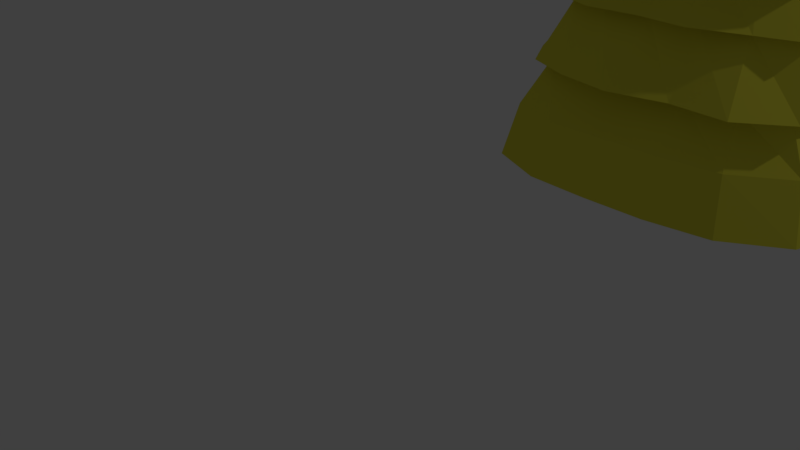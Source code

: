 # Source: haystack.blend  (saved by Blender 2.79.0; exported with 4.5.12 LTS)
import bpy
from mathutils import Matrix  # noqa: F401  (used for matrix-valued properties, if any)

bpy.ops.wm.read_factory_settings(use_empty=True)
scene = bpy.context.scene
scene.name = 'Scene'

# ---- collections
col_collection_1 = bpy.data.collections.new('Collection 1'); scene.collection.children.link(col_collection_1)

# ---- materials (node trees are filled in below, after node groups)
mat_material = bpy.data.materials.new('Material')
mat_material.alpha_threshold = 0.0
mat_material.use_transparent_shadow = False
mat_material.diffuse_color = (0.8, 0.7491, 0.06195, 1.0)
mat_material.roughness = 0.5
mat_material.specular_intensity = 0.1
mat_material.line_color = (0.0, 0.0, 0.0, 1.0)
mat_material_001 = bpy.data.materials.new('Material.001')
mat_material_001.alpha_threshold = 0.0
mat_material_001.use_transparent_shadow = False
mat_material_001.diffuse_color = (0.5362, 0.5596, 0.542, 1.0)
mat_material_001.roughness = 0.5

# ---- material node trees

# ---- world
world_world = bpy.data.worlds.new('World'); scene.world = world_world
world_world.color = (0.05088, 0.05088, 0.05088)
world_world.use_sun_shadow = False
world_world.sun_shadow_jitter_overblur = 0.0
world_world.cycles.sampling_method = 'MANUAL'

# ---- cameras
cam_camera = bpy.data.cameras.new('Camera')
cam_camera.clip_end = 100.0
cam_camera.lens = 35.0
cam_camera.sensor_width = 32.0
cam_camera.sensor_height = 18.0
cam_camera.ortho_scale = 7.314
cam_camera.dof.focus_distance = 0.0
cam_camera.dof.aperture_fstop = 128.0

# ---- lights
light_lamp = bpy.data.lights.new('Lamp', 'POINT')
light_lamp.transmission_factor = 0.0
light_lamp.cutoff_distance = 30.0
light_lamp.energy = 100.0
light_lamp.shadow_buffer_clip_start = 1.001
light_lamp.shadow_soft_size = 0.1
light_lamp.shadow_maximum_resolution = 0.006
light_lamp.use_absolute_resolution = True

# ---- meshes
me_cube = bpy.data.meshes.new('Cube')
me_cube.from_pydata([(0.9246, 0.9395, -1.0), (0.9472, -0.8737, -1.0), (-0.9721, -0.9595, -1.0), (-0.9285, 0.9167, -1.0), (0.2137, 0.2114, 0.9902), (0.1774, -0.2352, 1.026), (-0.1882, -0.193, 1.004), (-0.2561, 0.2134, 1.027), (1.046, 0.6, -1.0), (1.036, 0.2, -1.0), (1.065, -0.2, -1.0), (1.032, -0.6, -1.0), (0.6, 1.118, -1.0), (0.2, 1.143, -1.0), (-0.2, 1.074, -1.0), (-0.6, 1.059, -1.0), (0.7652, 0.7777, -0.3759), (0.6838, 0.6956, 0.006049), (0.5542, 0.5649, 0.3344), (0.5881, 0.6029, 0.6), (0.6, -1.095, -1.0), (0.2, -1.147, -1.0), (-0.2, -1.144, -1.0), (-0.6, -1.119, -1.0), (0.7558, -0.7678, -0.3759), (0.675, -0.6864, 0.006049), (0.5464, -0.5567, 0.3344), (0.5768, -0.591, 0.6), (-1.0, -0.6, -1.0), (-1.132, -0.2, -1.0), (-1.073, 0.2, -1.0), (-1.12, 0.6, -1.0), (-0.7767, -0.7692, -0.3759), (-0.6947, -0.6877, 0.006049), (-0.5643, -0.5578, 0.3344), (-0.6014, -0.5926, 0.6), (-0.7689, 0.7589, -0.3759), (-0.6875, 0.678, 0.006049), (-0.5578, 0.5492, 0.3344), (-0.592, 0.5801, 0.6), (0.2457, 0.1673, 1.011), (0.2386, 0.04773, 1.0), (0.2386, -0.04773, 1.0), (0.2479, -0.1502, 1.007), (0.1638, 0.264, 1.011), (0.04773, 0.2386, 1.0), (-0.04773, 0.2386, 1.0), (-0.1721, 0.2547, 1.03), (0.1432, -0.2386, 1.03), (0.04773, -0.2386, 1.0), (-0.04773, -0.2386, 1.0), (-0.1432, -0.2386, 1.0), (-0.2386, -0.1432, 1.0), (-0.2386, -0.04773, 1.0), (-0.2386, 0.04773, 1.0), (-0.2676, 0.1593, 1.03), (0.3981, 0.6846, 0.6), (0.1327, 0.6521, 0.6), (-0.1327, 0.6974, 0.6), (-0.3981, 0.6635, 0.6), (0.3637, 0.6068, 0.3344), (0.1209, 0.6068, 0.3344), (-0.1218, 0.6068, 0.3344), (-0.3645, 0.6068, 0.3344), (0.4452, 0.7425, 0.006049), (0.1482, 0.7425, 0.006049), (-0.1488, 0.7425, 0.006049), (-0.4458, 0.7425, 0.006049), (0.4965, 0.7892, -0.3759), (0.1653, 0.8278, -0.3759), (-0.1658, 0.8278, -0.3759), (-0.4969, 0.8278, -0.3759), (-0.8281, -0.4967, -0.3759), (-0.8281, -0.1656, -0.3759), (-0.8281, 0.1656, -0.3759), (-0.8281, 0.4967, -0.3759), (-0.7428, -0.4455, 0.006049), (-0.7428, -0.1485, 0.006049), (-0.7428, 0.1485, 0.006049), (-0.7428, 0.4455, 0.006049), (-0.6073, -0.3641, 0.3344), (-0.6073, -0.1214, 0.3344), (-0.6073, 0.1214, 0.3344), (-0.6073, 0.3641, 0.3344), (-0.6843, -0.3981, 0.6), (-0.6851, -0.1327, 0.6), (-0.7554, 0.1327, 0.6), (-0.6635, 0.3981, 0.6), (0.4965, -0.8278, -0.3759), (0.1653, -0.8278, -0.3759), (-0.1658, -0.8278, -0.3759), (-0.4969, -0.8278, -0.3759), (0.4452, -0.7425, 0.006049), (0.1482, -0.7425, 0.006049), (-0.1488, -0.7425, 0.006049), (-0.4458, -0.7425, 0.006049), (0.3637, -0.6068, 0.3344), (0.1209, -0.6068, 0.3344), (-0.1218, -0.6068, 0.3344), (-0.3645, -0.6068, 0.3344), (0.3981, -0.6809, 0.6), (0.1327, -0.6635, 0.6), (-0.1327, -0.7052, 0.6), (-0.3981, -0.6635, 0.6), (0.8276, 0.4967, -0.3759), (0.8276, 0.1656, -0.3759), (0.8276, -0.1656, -0.3759), (0.8276, -0.4967, -0.3759), (0.7422, 0.4455, 0.006049), (0.7422, 0.1485, 0.006049), (0.7422, -0.1485, 0.006049), (0.7422, -0.4455, 0.006049), (0.6064, 0.3641, 0.3344), (0.6064, 0.1214, 0.3344), (0.6064, -0.1214, 0.3344), (0.6064, -0.3641, 0.3344), (0.6635, 0.3981, 0.6), (0.6689, 0.1327, 0.6), (0.7041, -0.1327, 0.6), (0.6635, -0.3981, 0.6), (0.1432, 0.1432, 1.093), (0.1432, 0.04773, 1.093), (0.1432, -0.04773, 1.124), (0.1432, -0.1432, 1.093), (0.04773, 0.1432, 1.093), (0.04773, 0.04773, 1.153), (0.04773, -0.04773, 1.153), (0.04773, -0.1432, 1.124), (-0.04773, 0.1432, 1.124), (-0.04773, 0.04773, 1.153), (-0.04773, -0.04773, 1.153), (-0.04773, -0.1432, 1.093), (-0.1432, 0.1432, 1.093), (-0.1432, 0.04773, 1.124), (-0.1432, -0.04773, 1.093), (-0.1432, -0.1432, 1.093), (0.6, 0.6, -1.0), (0.2, 0.6, -1.0), (-0.2, 0.6, -1.0), (-0.6, 0.6, -1.0), (0.6, 0.2, -1.0), (0.2, 0.2, -1.0), (-0.2, 0.2, -1.0), (-0.6, 0.2, -1.0), (0.6, -0.2, -1.0), (0.2, -0.2, -1.0), (-0.2, -0.2, -1.0), (-0.6, -0.2, -1.0), (0.6, -0.6, -1.0), (0.2, -0.6, -1.0), (-0.2, -0.6, -1.0), (-0.6, -0.6, -1.0), (0.514, 0.5253, 0.5923), (0.5058, -0.5165, 0.5923), (-0.5245, -0.5178, 0.5923), (-0.5177, 0.5086, 0.5923), (0.3412, 0.5694, 0.5923), (0.1135, 0.5694, 0.5923), (-0.1143, 0.5694, 0.5923), (-0.342, 0.5694, 0.5923), (-0.5698, -0.3416, 0.5923), (-0.5698, -0.1139, 0.5923), (-0.5698, 0.1139, 0.5923), (-0.5698, 0.3416, 0.5923), (0.3412, -0.5694, 0.5923), (0.1135, -0.5694, 0.5923), (-0.1143, -0.5694, 0.5923), (-0.342, -0.5694, 0.5923), (0.569, 0.3416, 0.5923), (0.569, 0.1139, 0.5923), (0.569, -0.1139, 0.5923), (0.569, -0.3416, 0.5923), (-0.8078, -0.4501, 0.3617), (-0.8109, -0.15, 0.3617), (-0.8555, 0.15, 0.3617), (-0.7766, 0.4501, 0.3617), (0.4499, -0.7933, 0.3617), (0.1499, -0.776, 0.3617), (-0.1502, -0.8409, 0.3617), (-0.4502, -0.7844, 0.3617), (0.7742, 0.4501, 0.3617), (0.8073, 0.15, 0.3617), (0.75, -0.15, 0.3617), (0.7824, -0.4501, 0.3617), (0.683, 0.6964, 0.3617), (0.673, -0.6858, 0.3617), (-0.6981, -0.6611, 0.3617), (-0.7053, 0.697, 0.3617), (0.4499, 0.8088, 0.3617), (0.1499, 0.7234, 0.3617), (-0.1502, 0.802, 0.3617), (-0.4502, 0.811, 0.3617), (0.7491, 0.7622, 0.01766), (0.7392, -0.7518, 0.01766), (-0.7805, -0.7374, 0.01766), (-0.7925, 0.7797, 0.01766), (0.4889, 0.847, 0.01766), (0.1629, 0.891, 0.01766), (-0.1632, 0.8683, 0.01766), (-0.4893, 0.8695, 0.01766), (-0.8933, -0.4891, 0.01766), (-0.9728, -0.163, 0.01766), (-0.864, 0.163, 0.01766), (-0.8834, 0.4891, 0.01766), (0.4889, -0.8152, 0.01766), (0.1629, -0.9058, 0.01766), (-0.1632, -0.8541, 0.01766), (-0.4893, -0.8605, 0.01766), (0.815, 0.4891, 0.01766), (0.815, 0.163, 0.01766), (0.815, -0.163, 0.01766), (0.815, -0.4891, 0.01766), (0.8338, 0.8475, -0.3715), (0.8235, -0.8366, -0.3715), (-0.8462, -0.8381, -0.3715), (-0.8376, 0.8267, -0.3715), (0.5416, 0.9667, -0.3715), (0.1805, 0.9029, -0.3715), (-0.1807, 0.992, -0.3715), (-0.5419, 0.9512, -0.3715), (-1.02, -0.5418, -0.3715), (-1.004, -0.1806, -0.3715), (-1.059, 0.1806, -0.3715), (-0.9779, 0.5417, -0.3715), (0.5416, -1.037, -0.3715), (0.1805, -0.9951, -0.3715), (-0.1807, -1.063, -0.3715), (-0.5419, -0.9797, -0.3715), (0.9673, 0.5417, -0.3715), (0.9412, 0.1806, -0.3715), (0.9901, -0.1806, -0.3715), (0.9074, -0.5418, -0.3715), (0.856, 0.8699, -0.6559), (0.8794, -0.805, -0.6559), (-0.9027, -0.8907, -0.6559), (-0.8598, 0.8488, -0.6559), (0.5554, 1.005, -0.6559), (0.1851, 1.069, -0.6559), (-0.1853, 1.0, -0.6559), (-0.5557, 0.9854, -0.6559), (-0.926, -0.5555, -0.6559), (-1.058, -0.1852, -0.6559), (-0.9986, 0.1852, -0.6559), (-1.046, 0.5555, -0.6559), (0.5554, -1.021, -0.6559), (0.1851, -1.05, -0.6559), (-0.1853, -1.039, -0.6559), (-0.5557, -1.037, -0.6559), (0.9715, 0.5555, -0.6559), (0.9622, 0.1852, -0.6559), (0.9913, -0.1852, -0.6559), (0.9574, -0.5555, -0.6559), (-1.073, 0.2, -1.0), (-0.9986, 0.1852, -0.6559), (-0.1352, -0.5948, 1.72), (-0.06975, -0.2938, 0.839), (-0.1499, -0.7081, 1.676), (-0.07708, -0.347, 0.8181), (-0.1585, -0.5916, 1.719), (-0.09296, -0.2903, 0.8384), (-0.1732, -0.7048, 1.675), (-0.1003, -0.3439, 0.8174), (-0.1401, -0.6327, 1.705), (-0.145, -0.6705, 1.69), (-0.07627, -0.3397, 0.8209), (-0.07138, -0.3019, 0.8357), (-0.09461, -0.2987, 0.8351), (-0.09951, -0.3364, 0.8203), (-0.1683, -0.6672, 1.69), (-0.1634, -0.6295, 1.705), (-0.147, -0.6939, 1.639), (-0.1323, -0.5807, 1.683), (-0.1555, -0.5774, 1.682), (-0.1702, -0.6907, 1.638), (-0.1653, -0.6531, 1.653), (-0.1604, -0.6153, 1.667), (-0.1372, -0.6186, 1.668), (-0.1421, -0.6563, 1.653), (-0.1357, -0.6396, 1.496), (-0.121, -0.5263, 1.54), (-0.1442, -0.5231, 1.539), (-0.154, -0.5987, 1.51), (-0.1491, -0.561, 1.525), (-0.1259, -0.5642, 1.525), (-0.1308, -0.602, 1.51), (-0.1589, -0.6363, 1.495), (-0.1294, -0.602, 1.452), (-0.1197, -0.5235, 1.482), (-0.1429, -0.52, 1.482), (-0.15, -0.5793, 1.459), (-0.1451, -0.5416, 1.474), (-0.1219, -0.5448, 1.474), (-0.1268, -0.5826, 1.459), (-0.1527, -0.5989, 1.451)], [], [(151, 23, 2, 28), (135, 52, 6, 51), (119, 43, 5, 27), (103, 51, 6, 35), (87, 55, 7, 39), (239, 15, 3, 235), (47, 59, 39, 7), (191, 63, 38, 187), (199, 67, 37, 195), (219, 71, 36, 215), (4, 19, 56, 44), (44, 56, 57, 45), (45, 57, 58, 46), (46, 58, 59, 47), (184, 18, 60, 188), (188, 60, 61, 189), (189, 61, 62, 190), (190, 62, 63, 191), (192, 17, 64, 196), (196, 64, 65, 197), (197, 65, 66, 198), (198, 66, 67, 199), (212, 16, 68, 216), (216, 68, 69, 217), (217, 69, 70, 218), (218, 70, 71, 219), (232, 0, 12, 236), (236, 12, 13, 237), (237, 13, 14, 238), (238, 14, 15, 239), (243, 75, 36, 235), (223, 79, 37, 215), (203, 83, 38, 195), (163, 87, 39, 155), (234, 32, 72, 240), (240, 72, 73, 241), (241, 73, 74, 242), (242, 74, 75, 243), (214, 33, 76, 220), (220, 76, 77, 221), (221, 77, 78, 222), (222, 78, 79, 223), (194, 34, 80, 200), (200, 80, 81, 201), (201, 81, 82, 202), (202, 82, 83, 203), (154, 35, 84, 160), (160, 84, 85, 161), (161, 85, 86, 162), (162, 86, 87, 163), (35, 6, 52, 84), (84, 52, 53, 85), (85, 53, 54, 86), (86, 54, 55, 87), (247, 91, 32, 234), (227, 95, 33, 214), (207, 99, 34, 194), (167, 103, 35, 154), (233, 24, 88, 244), (244, 88, 89, 245), (245, 89, 90, 246), (246, 90, 91, 247), (213, 25, 92, 224), (224, 92, 93, 225), (225, 93, 94, 226), (226, 94, 95, 227), (193, 26, 96, 204), (204, 96, 97, 205), (205, 97, 98, 206), (206, 98, 99, 207), (153, 27, 100, 164), (164, 100, 101, 165), (165, 101, 102, 166), (166, 102, 103, 167), (27, 5, 48, 100), (100, 48, 49, 101), (101, 49, 50, 102), (102, 50, 51, 103), (251, 107, 24, 233), (231, 111, 25, 213), (211, 115, 26, 193), (171, 119, 27, 153), (232, 16, 104, 248), (248, 104, 105, 249), (249, 105, 106, 250), (250, 106, 107, 251), (212, 17, 108, 228), (228, 108, 109, 229), (229, 109, 110, 230), (230, 110, 111, 231), (192, 18, 112, 208), (208, 112, 113, 209), (209, 113, 114, 210), (210, 114, 115, 211), (152, 19, 116, 168), (168, 116, 117, 169), (169, 117, 118, 170), (170, 118, 119, 171), (19, 4, 40, 116), (116, 40, 41, 117), (117, 41, 42, 118), (118, 42, 43, 119), (43, 123, 48, 5), (123, 127, 49, 48), (127, 131, 50, 49), (131, 135, 51, 50), (4, 44, 120, 40), (40, 120, 121, 41), (41, 121, 122, 42), (42, 122, 123, 43), (44, 45, 124, 120), (120, 124, 125, 121), (121, 125, 126, 122), (122, 126, 127, 123), (45, 46, 128, 124), (124, 128, 129, 125), (125, 129, 130, 126), (126, 130, 131, 127), (46, 47, 132, 128), (128, 132, 133, 129), (129, 133, 134, 130), (130, 134, 135, 131), (47, 7, 55, 132), (132, 55, 54, 133), (133, 54, 53, 134), (134, 53, 52, 135), (15, 139, 31, 3), (139, 143, 30, 31), (143, 147, 29, 30), (147, 151, 28, 29), (0, 8, 136, 12), (12, 136, 137, 13), (13, 137, 138, 14), (14, 138, 139, 15), (8, 9, 140, 136), (136, 140, 141, 137), (137, 141, 142, 138), (138, 142, 143, 139), (9, 10, 144, 140), (140, 144, 145, 141), (141, 145, 146, 142), (142, 146, 147, 143), (10, 11, 148, 144), (144, 148, 149, 145), (145, 149, 150, 146), (146, 150, 151, 147), (11, 1, 20, 148), (148, 20, 21, 149), (149, 21, 22, 150), (150, 22, 23, 151), (182, 170, 171, 183), (181, 169, 170, 182), (180, 168, 169, 181), (184, 152, 168, 180), (183, 171, 153, 185), (178, 166, 167, 179), (177, 165, 166, 178), (176, 164, 165, 177), (185, 153, 164, 176), (179, 167, 154, 186), (174, 162, 163, 175), (173, 161, 162, 174), (172, 160, 161, 173), (186, 154, 160, 172), (175, 163, 155, 187), (58, 158, 159, 59), (57, 157, 158, 58), (56, 156, 157, 57), (19, 152, 156, 56), (59, 159, 155, 39), (83, 175, 187, 38), (34, 186, 172, 80), (80, 172, 173, 81), (81, 173, 174, 82), (82, 174, 175, 83), (99, 179, 186, 34), (26, 185, 176, 96), (96, 176, 177, 97), (97, 177, 178, 98), (98, 178, 179, 99), (115, 183, 185, 26), (18, 184, 180, 112), (112, 180, 181, 113), (113, 181, 182, 114), (114, 182, 183, 115), (158, 190, 191, 159), (157, 189, 190, 158), (156, 188, 189, 157), (152, 184, 188, 156), (159, 191, 187, 155), (110, 210, 211, 111), (109, 209, 210, 110), (108, 208, 209, 109), (17, 192, 208, 108), (111, 211, 193, 25), (94, 206, 207, 95), (93, 205, 206, 94), (92, 204, 205, 93), (25, 193, 204, 92), (95, 207, 194, 33), (78, 202, 203, 79), (77, 201, 202, 78), (76, 200, 201, 77), (33, 194, 200, 76), (79, 203, 195, 37), (62, 198, 199, 63), (61, 197, 198, 62), (60, 196, 197, 61), (18, 192, 196, 60), (63, 199, 195, 38), (106, 230, 231, 107), (105, 229, 230, 106), (104, 228, 229, 105), (16, 212, 228, 104), (107, 231, 213, 24), (90, 226, 227, 91), (89, 225, 226, 90), (88, 224, 225, 89), (24, 213, 224, 88), (91, 227, 214, 32), (74, 222, 223, 75), (73, 221, 222, 74), (72, 220, 221, 73), (32, 214, 220, 72), (75, 223, 215, 36), (66, 218, 219, 67), (65, 217, 218, 66), (64, 216, 217, 65), (17, 212, 216, 64), (67, 219, 215, 37), (10, 250, 251, 11), (9, 249, 250, 10), (8, 248, 249, 9), (0, 232, 248, 8), (11, 251, 233, 1), (22, 246, 247, 23), (21, 245, 246, 22), (20, 244, 245, 21), (1, 233, 244, 20), (23, 247, 234, 2), (30, 242, 243, 31), (29, 241, 242, 30), (28, 240, 241, 29), (2, 234, 240, 28), (31, 243, 235, 3), (70, 238, 239, 71), (69, 237, 238, 70), (68, 236, 237, 69), (16, 232, 236, 68), (71, 239, 235, 36), (30, 242, 253, 252), (263, 268, 260, 256), (267, 264, 257, 261), (270, 256, 260, 273), (277, 263, 256, 270), (272, 258, 254, 271), (275, 269, 258, 272), (273, 260, 268, 274), (274, 268, 269, 275), (271, 254, 262, 276), (276, 262, 263, 277), (259, 255, 265, 266), (266, 265, 264, 267), (254, 258, 269, 262), (262, 269, 268, 263), (282, 283, 276, 275), (279, 271, 276, 283), (281, 274, 277, 284), (285, 273, 274, 281), (282, 275, 272, 280), (280, 272, 271, 279), (284, 277, 270, 278), (278, 270, 273, 285), (286, 278, 285, 293), (292, 284, 278, 286), (288, 280, 279, 287), (290, 282, 280, 288), (293, 285, 281, 289), (289, 281, 282, 290), (287, 279, 283, 291), (291, 283, 284, 292), (265, 291, 292, 264), (255, 287, 291, 265), (267, 289, 290, 266), (261, 293, 289, 267), (266, 290, 288, 259), (259, 288, 287, 255), (264, 292, 286, 257), (257, 286, 293, 261), (276, 277, 274, 275), (281, 284, 283, 282)])
me_cube.polygons.foreach_set('material_index', [0, 0, 0, 0, 0, 0, 0, 0, 0, 0, 0, 0, 0, 0, 0, 0, 0, 0, 0, 0, 0, 0, 0, 0, 0, 0, 0, 0, 0, 0, 0, 0, 0, 0, 0, 0, 0, 0, 0, 0, 0, 0, 0, 0, 0, 0, 0, 0, 0, 0, 0, 0, 0, 0, 0, 0, 0, 0, 0, 0, 0, 0, 0, 0, 0, 0, 0, 0, 0, 0, 0, 0, 0, 0, 0, 0, 0, 0, 0, 0, 0, 0, 0, 0, 0, 0, 0, 0, 0, 0, 0, 0, 0, 0, 0, 0, 0, 0, 0, 0, 0, 0, 0, 0, 0, 0, 0, 0, 0, 0, 0, 0, 0, 0, 0, 0, 0, 0, 0, 0, 0, 0, 0, 0, 0, 0, 0, 0, 0, 0, 0, 0, 0, 0, 0, 0, 0, 0, 0, 0, 0, 0, 0, 0, 0, 0, 0, 0, 0, 0, 0, 0, 0, 0, 0, 0, 0, 0, 0, 0, 0, 0, 0, 0, 0, 0, 0, 0, 0, 0, 0, 0, 0, 0, 0, 0, 0, 0, 0, 0, 0, 0, 0, 0, 0, 0, 0, 0, 0, 0, 0, 0, 0, 0, 0, 0, 0, 0, 0, 0, 0, 0, 0, 0, 0, 0, 0, 0, 0, 0, 0, 0, 0, 0, 0, 0, 0, 0, 0, 0, 0, 0, 0, 0, 0, 0, 0, 0, 0, 0, 0, 0, 0, 0, 0, 0, 0, 0, 0, 0, 0, 0, 0, 0, 0, 0, 0, 0, 0, 0, 0, 1, 1, 1, 1, 1, 1, 1, 1, 1, 1, 1, 1, 1, 1, 1, 1, 1, 1, 1, 1, 1, 1, 1, 1, 1, 1, 1, 1, 1, 1, 1, 1, 1, 1, 1, 1, 1, 1, 1, 1])
me_cube.materials.append(mat_material)
me_cube.materials.append(mat_material_001)
me_cube.use_remesh_preserve_volume = False
me_cube.use_remesh_preserve_attributes = False
me_cube.use_mirror_vertex_groups = False
me_cube.update()

# ---- objects
ob_cube = bpy.data.objects.new('Cube', me_cube)
ob_lamp = bpy.data.objects.new('Lamp', light_lamp)
ob_camera = bpy.data.objects.new('Camera', cam_camera)

# ---- transforms, parenting, visibility, modifiers, constraints
ob_cube.location = (0.0, 0.0, 0.979)
ob_cube.lock_rotations_4d = False
ob_cube.empty_display_type = 'ARROWS'
ob_cube.lineart.crease_threshold = 0.0
ob_lamp.location = (4.076, 1.005, 5.904)
ob_lamp.rotation_euler = (0.6503, 0.05522, 1.866)
ob_lamp.lock_rotations_4d = False
ob_lamp.empty_display_type = 'ARROWS'
ob_lamp.color = (0.0, 0.0, 0.0, 0.0)
ob_lamp.lineart.crease_threshold = 0.0
ob_camera.location = (2.443, -5.09, 2.103)
ob_camera.rotation_euler = (1.109, 0.0, 0.8149)
ob_camera.lock_rotations_4d = False
ob_camera.empty_display_type = 'ARROWS'
ob_camera.color = (0.0, 0.0, 0.0, 0.0)
ob_camera.display_type = 'WIRE'
ob_camera.lineart.crease_threshold = 0.0

# ---- collection membership
col_collection_1.objects.link(ob_cube)
col_collection_1.objects.link(ob_lamp)
col_collection_1.objects.link(ob_camera)

# ---- scene / render settings (as saved in the file)
scene.camera = ob_camera
scene.frame_start = 1; scene.frame_end = 250; scene.frame_set(33)
scene.render.engine = 'BLENDER_EEVEE_NEXT'
scene.render.resolution_percentage = 50
scene.render.dither_intensity = 0.0
scene.cycles.use_denoising = False
scene.cycles.samples = 128
scene.cycles.sampling_pattern = 'TABULATED_SOBOL'
scene.cycles.use_adaptive_sampling = False
scene.cycles.use_light_tree = False
scene.cycles.blur_glossy = 0.0
scene.cycles.sample_clamp_indirect = 0.0
scene.view_settings.view_transform = 'Standard'
bpy.context.view_layer.update()
